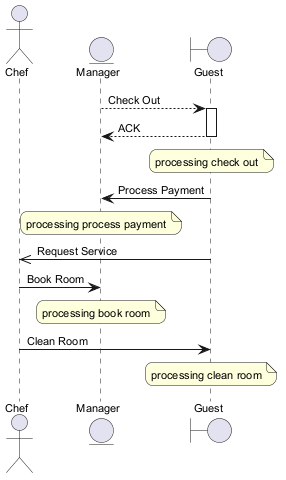

The diagram above was rendered by PlantUML. Its source (embedded in the PNG):
@startuml
skinparam backgroundColor #FFFFFF
skinparam roundCorner 15
skinparam defaultFontSize 11
actor "Chef" as C
entity "Manager" as M
boundary "Guest" as G
M --> G : Check Out
activate G
G --> M : ACK
deactivate G
note over G : processing check out
G -> M : Process Payment
note over M : processing process payment
G ->> C : Request Service
C -> M : Book Room
note over M : processing book room
C -> G : Clean Room
note over G : processing clean room
@enduml